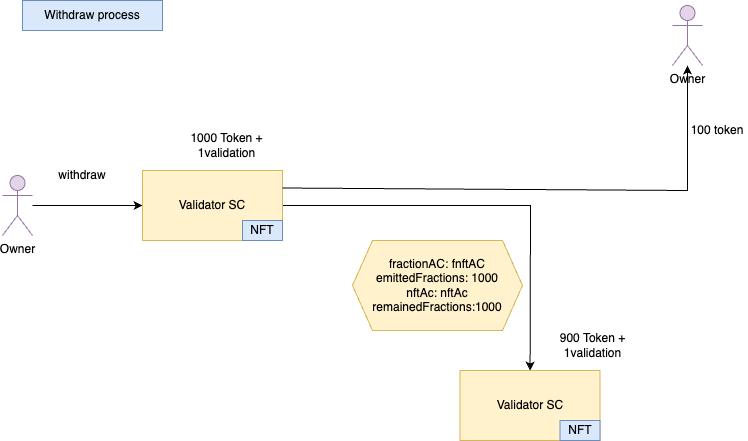

The diagram above was exported from draw.io. Its source (the exported page's mxGraphModel, read from the mxfile embedded in the PNG):
<mxGraphModel dx="954" dy="458" grid="1" gridSize="10" guides="1" tooltips="1" connect="1" arrows="1" fold="1" page="1" pageScale="1" pageWidth="827" pageHeight="1169" math="0" shadow="0">
  <root>
    <mxCell id="0" />
    <mxCell id="1" parent="0" />
    <mxCell id="2" value="" style="edgeStyle=orthogonalEdgeStyle;rounded=0;orthogonalLoop=1;jettySize=auto;html=1;entryX=0;entryY=0.5;entryDx=0;entryDy=0;" edge="1" source="3" target="9" parent="1">
      <mxGeometry relative="1" as="geometry">
        <mxPoint x="240" y="725" as="targetPoint" />
      </mxGeometry>
    </mxCell>
    <mxCell id="3" value="Owner" style="shape=umlActor;verticalLabelPosition=bottom;verticalAlign=top;html=1;outlineConnect=0;fillColor=#e1d5e7;strokeColor=#9673a6;" vertex="1" parent="1">
      <mxGeometry x="70" y="695" width="30" height="60" as="geometry" />
    </mxCell>
    <mxCell id="4" value="withdraw" style="text;html=1;strokeColor=none;fillColor=none;align=center;verticalAlign=middle;whiteSpace=wrap;rounded=0;" vertex="1" parent="1">
      <mxGeometry x="120" y="680" width="60" height="30" as="geometry" />
    </mxCell>
    <mxCell id="5" value="" style="endArrow=classic;html=1;rounded=0;exitX=1;exitY=0.5;exitDx=0;exitDy=0;" edge="1" source="9" target="6" parent="1">
      <mxGeometry width="50" height="50" relative="1" as="geometry">
        <mxPoint x="360" y="725" as="sourcePoint" />
        <mxPoint x="590" y="720" as="targetPoint" />
        <Array as="points">
          <mxPoint x="598" y="725" />
        </Array>
      </mxGeometry>
    </mxCell>
    <mxCell id="6" value="Validator SC" style="whiteSpace=wrap;html=1;verticalAlign=middle;fillColor=#fff2cc;strokeColor=#d6b656;" vertex="1" parent="1">
      <mxGeometry x="527.5" y="890" width="140" height="70" as="geometry" />
    </mxCell>
    <mxCell id="7" value="NFT" style="text;html=1;strokeColor=#6c8ebf;fillColor=#dae8fc;align=center;verticalAlign=middle;whiteSpace=wrap;rounded=0;" vertex="1" parent="1">
      <mxGeometry x="627.5" y="940" width="40" height="20" as="geometry" />
    </mxCell>
    <mxCell id="8" value="Withdraw process" style="text;html=1;strokeColor=#6c8ebf;fillColor=#dae8fc;align=center;verticalAlign=middle;whiteSpace=wrap;rounded=0;" vertex="1" parent="1">
      <mxGeometry x="90" y="520" width="140" height="30" as="geometry" />
    </mxCell>
    <mxCell id="9" value="Validator SC" style="whiteSpace=wrap;html=1;verticalAlign=middle;fillColor=#fff2cc;strokeColor=#d6b656;" vertex="1" parent="1">
      <mxGeometry x="210" y="690" width="140" height="70" as="geometry" />
    </mxCell>
    <mxCell id="10" value="fractionAC: fnftAC&lt;br&gt;emittedFractions: 1000&lt;br&gt;nftAc: nftAc&lt;br&gt;remainedFractions:1000" style="shape=hexagon;perimeter=hexagonPerimeter2;whiteSpace=wrap;html=1;fixedSize=1;fillColor=#fff2cc;strokeColor=#d6b656;" vertex="1" parent="1">
      <mxGeometry x="420" y="760" width="170" height="90" as="geometry" />
    </mxCell>
    <mxCell id="11" value="NFT" style="text;html=1;strokeColor=#6c8ebf;fillColor=#dae8fc;align=center;verticalAlign=middle;whiteSpace=wrap;rounded=0;" vertex="1" parent="1">
      <mxGeometry x="310" y="740" width="40" height="20" as="geometry" />
    </mxCell>
    <mxCell id="12" value="Owner" style="shape=umlActor;verticalLabelPosition=bottom;verticalAlign=top;html=1;outlineConnect=0;fillColor=#e1d5e7;strokeColor=#9673a6;" vertex="1" parent="1">
      <mxGeometry x="740" y="525" width="30" height="60" as="geometry" />
    </mxCell>
    <mxCell id="13" value="" style="endArrow=classic;html=1;rounded=0;exitX=1;exitY=0.25;exitDx=0;exitDy=0;" edge="1" source="9" target="12" parent="1">
      <mxGeometry width="50" height="50" relative="1" as="geometry">
        <mxPoint x="390" y="750" as="sourcePoint" />
        <mxPoint x="440" y="700" as="targetPoint" />
        <Array as="points">
          <mxPoint x="755" y="710" />
        </Array>
      </mxGeometry>
    </mxCell>
    <mxCell id="14" value="100 token" style="text;html=1;strokeColor=none;fillColor=none;align=center;verticalAlign=middle;whiteSpace=wrap;rounded=0;" vertex="1" parent="1">
      <mxGeometry x="755" y="635" width="60" height="30" as="geometry" />
    </mxCell>
    <mxCell id="15" value="900 Token + 1validation" style="text;html=1;strokeColor=none;fillColor=none;align=center;verticalAlign=middle;whiteSpace=wrap;rounded=0;" vertex="1" parent="1">
      <mxGeometry x="617.5" y="850" width="85" height="30" as="geometry" />
    </mxCell>
    <mxCell id="16" value="1000 Token + 1validation" style="text;html=1;strokeColor=none;fillColor=none;align=center;verticalAlign=middle;whiteSpace=wrap;rounded=0;" vertex="1" parent="1">
      <mxGeometry x="251.5" y="650" width="85" height="30" as="geometry" />
    </mxCell>
  </root>
</mxGraphModel>